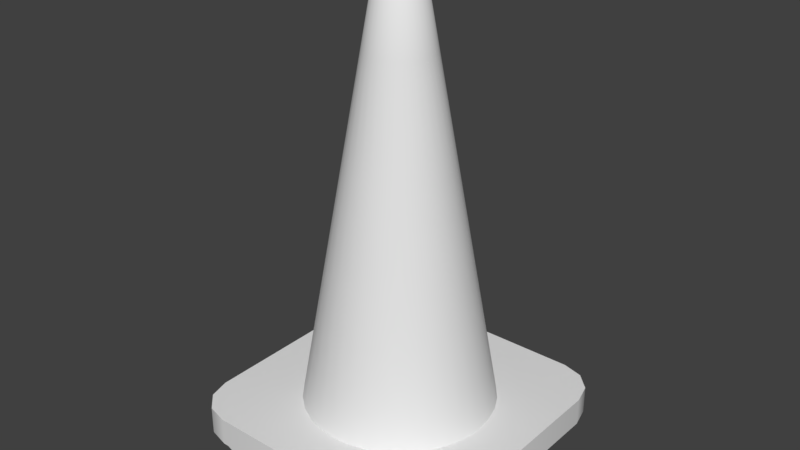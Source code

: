 # Source: cone.blend  (saved by Blender 2.79.0; exported with 4.5.12 LTS)
import bpy
from mathutils import Matrix  # noqa: F401  (used for matrix-valued properties, if any)

bpy.ops.wm.read_factory_settings(use_empty=True)
scene = bpy.context.scene
scene.name = 'Scene'

# ---- collections
col_collection_1 = bpy.data.collections.new('Collection 1'); scene.collection.children.link(col_collection_1)

# ---- materials (node trees are filled in below, after node groups)
mat_feet = bpy.data.materials.new('feet')
mat_feet.alpha_threshold = 0.0
mat_feet.use_transparent_shadow = False
mat_feet.roughness = 0.5
mat_top = bpy.data.materials.new('top')
mat_top.alpha_threshold = 0.0
mat_top.use_transparent_shadow = False
mat_top.roughness = 0.5
mat_base = bpy.data.materials.new('base')
mat_base.alpha_threshold = 0.0
mat_base.use_transparent_shadow = False
mat_base.roughness = 0.5

# ---- material node trees

# ---- world
world_world = bpy.data.worlds.new('World'); scene.world = world_world
world_world.color = (0.05088, 0.05088, 0.05088)
world_world.use_sun_shadow = False
world_world.sun_shadow_jitter_overblur = 0.0
world_world.cycles.sampling_method = 'MANUAL'

# ---- meshes
me_cube_006 = bpy.data.meshes.new('Cube.006')
me_cube_006.from_pydata([(2.827, -0.4953, -1.0), (2.827, -0.6256, -0.5815), (2.827, 0.4953, -1.0), (2.827, 0.6256, -0.5815), (3.227, -0.4953, -1.0), (3.227, -0.6256, -0.5815), (3.227, 0.4953, -1.0), (3.227, 0.6256, -0.5815)], [], [(0, 1, 3, 2), (2, 3, 7, 6), (6, 7, 5, 4), (4, 5, 1, 0), (2, 6, 4, 0)])
_uv = me_cube_006.uv_layers.new(name='UVMap')
_uv.uv.foreach_set('vector', [0.3749, 0.09862, 0.637, 0.0311, 0.637, 0.6796, 0.3749, 0.612, 0.9624, 0.6067, 0.9624, 0.8338, 0.7121, 0.8338, 0.7121, 0.6067, 0.03758, 0.09862, 0.2997, 0.0311, 0.2997, 0.6796, 0.03758, 0.612, 0.03758, 0.9689, 0.03758, 0.7418, 0.2879, 0.7418, 0.2879, 0.9689, 0.7121, 0.0311, 0.9624, 0.0311, 0.9624, 0.5445, 0.7121, 0.5445])
me_cube_006.materials.append(mat_feet)
me_cube_006.use_remesh_preserve_volume = False
me_cube_006.use_remesh_preserve_attributes = False
me_cube_006.use_mirror_vertex_groups = False
me_cube_006.update()
me_cube_005 = bpy.data.meshes.new('Cube.005')
me_cube_005.from_pydata([(2.827, -0.4953, -1.0), (2.827, -0.6256, -0.5815), (2.827, 0.4953, -1.0), (2.827, 0.6256, -0.5815), (3.227, -0.4953, -1.0), (3.227, -0.6256, -0.5815), (3.227, 0.4953, -1.0), (3.227, 0.6256, -0.5815)], [], [(0, 1, 3, 2), (2, 3, 7, 6), (6, 7, 5, 4), (4, 5, 1, 0), (2, 6, 4, 0)])
_uv = me_cube_005.uv_layers.new(name='UVMap')
_uv.uv.foreach_set('vector', [0.3749, 0.09862, 0.637, 0.0311, 0.637, 0.6796, 0.3749, 0.612, 0.9624, 0.6067, 0.9624, 0.8338, 0.7121, 0.8338, 0.7121, 0.6067, 0.03758, 0.09862, 0.2997, 0.0311, 0.2997, 0.6796, 0.03758, 0.612, 0.03758, 0.9689, 0.03758, 0.7418, 0.2879, 0.7418, 0.2879, 0.9689, 0.7121, 0.0311, 0.9624, 0.0311, 0.9624, 0.5445, 0.7121, 0.5445])
me_cube_005.materials.append(mat_feet)
me_cube_005.use_remesh_preserve_volume = False
me_cube_005.use_remesh_preserve_attributes = False
me_cube_005.use_mirror_vertex_groups = False
me_cube_005.update()
me_cube_004 = bpy.data.meshes.new('Cube.004')
me_cube_004.from_pydata([(2.827, -0.4953, -1.0), (2.827, -0.6256, -0.5815), (2.827, 0.4953, -1.0), (2.827, 0.6256, -0.5815), (3.227, -0.4953, -1.0), (3.227, -0.6256, -0.5815), (3.227, 0.4953, -1.0), (3.227, 0.6256, -0.5815)], [], [(0, 1, 3, 2), (2, 3, 7, 6), (6, 7, 5, 4), (4, 5, 1, 0), (2, 6, 4, 0)])
_uv = me_cube_004.uv_layers.new(name='UVMap')
_uv.uv.foreach_set('vector', [0.3749, 0.09862, 0.637, 0.0311, 0.637, 0.6796, 0.3749, 0.612, 0.9624, 0.6067, 0.9624, 0.8338, 0.7121, 0.8338, 0.7121, 0.6067, 0.03758, 0.09862, 0.2997, 0.0311, 0.2997, 0.6796, 0.03758, 0.612, 0.03758, 0.9689, 0.03758, 0.7418, 0.2879, 0.7418, 0.2879, 0.9689, 0.7121, 0.0311, 0.9624, 0.0311, 0.9624, 0.5445, 0.7121, 0.5445])
me_cube_004.materials.append(mat_feet)
me_cube_004.use_remesh_preserve_volume = False
me_cube_004.use_remesh_preserve_attributes = False
me_cube_004.use_mirror_vertex_groups = False
me_cube_004.update()
me_cube_003 = bpy.data.meshes.new('Cube.003')
me_cube_003.from_pydata([(2.827, -0.4953, -1.0), (2.827, -0.6256, -0.5815), (2.827, 0.4953, -1.0), (2.827, 0.6256, -0.5815), (3.227, -0.4953, -1.0), (3.227, -0.6256, -0.5815), (3.227, 0.4953, -1.0), (3.227, 0.6256, -0.5815)], [], [(0, 1, 3, 2), (2, 3, 7, 6), (6, 7, 5, 4), (4, 5, 1, 0), (2, 6, 4, 0)])
_uv = me_cube_003.uv_layers.new(name='UVMap')
_uv.uv.foreach_set('vector', [0.3749, 0.09862, 0.637, 0.0311, 0.637, 0.6796, 0.3749, 0.612, 0.9624, 0.6067, 0.9624, 0.8338, 0.7121, 0.8338, 0.7121, 0.6067, 0.03758, 0.09862, 0.2997, 0.0311, 0.2997, 0.6796, 0.03758, 0.612, 0.03758, 0.9689, 0.03758, 0.7418, 0.2879, 0.7418, 0.2879, 0.9689, 0.7121, 0.0311, 0.9624, 0.0311, 0.9624, 0.5445, 0.7121, 0.5445])
me_cube_003.materials.append(mat_feet)
me_cube_003.use_remesh_preserve_volume = False
me_cube_003.use_remesh_preserve_attributes = False
me_cube_003.use_mirror_vertex_groups = False
me_cube_003.update()
me_cylinder = bpy.data.meshes.new('Cylinder')
me_cylinder.from_pydata([(0.0, 1.0, -1.0), (9.156e-08, 0.2289, 3.372), (0.1951, 0.9808, -1.0), (0.04466, 0.2245, 3.372), (0.3827, 0.9239, -1.0), (0.0876, 0.2115, 3.372), (0.5556, 0.8315, -1.0), (0.1272, 0.1903, 3.372), (0.7071, 0.7071, -1.0), (0.1619, 0.1619, 3.372), (0.8315, 0.5556, -1.0), (0.1903, 0.1272, 3.372), (0.9239, 0.3827, -1.0), (0.2115, 0.0876, 3.372), (0.9808, 0.1951, -1.0), (0.2245, 0.04466, 3.372), (1.0, 7.55e-08, -1.0), (0.2289, 2.37e-07, 3.372), (0.9808, -0.1951, -1.0), (0.2245, -0.04466, 3.372), (0.9239, -0.3827, -1.0), (0.2115, -0.0876, 3.372), (0.8315, -0.5556, -1.0), (0.1903, -0.1272, 3.372), (0.7071, -0.7071, -1.0), (0.1619, -0.1619, 3.372), (0.5556, -0.8315, -1.0), (0.1272, -0.1903, 3.372), (0.3827, -0.9239, -1.0), (0.0876, -0.2115, 3.372), (0.1951, -0.9808, -1.0), (0.04466, -0.2245, 3.372), (-3.258e-07, -1.0, -1.0), (1.698e-08, -0.2289, 3.372), (-0.1951, -0.9808, -1.0), (-0.04466, -0.2245, 3.372), (-0.3827, -0.9239, -1.0), (-0.0876, -0.2115, 3.372), (-0.5556, -0.8315, -1.0), (-0.1272, -0.1903, 3.372), (-0.7071, -0.7071, -1.0), (-0.1619, -0.1619, 3.372), (-0.8315, -0.5556, -1.0), (-0.1903, -0.1272, 3.372), (-0.9239, -0.3827, -1.0), (-0.2115, -0.0876, 3.372), (-0.9808, -0.1951, -1.0), (-0.2245, -0.04466, 3.372), (-1.0, 9.656e-07, -1.0), (-0.2289, 4.408e-07, 3.372), (-0.9808, 0.1951, -1.0), (-0.2245, 0.04466, 3.372), (-0.9239, 0.3827, -1.0), (-0.2115, 0.0876, 3.372), (-0.8315, 0.5556, -1.0), (-0.1903, 0.1272, 3.372), (-0.7071, 0.7071, -1.0), (-0.1619, 0.1619, 3.372), (-0.5556, 0.8315, -1.0), (-0.1272, 0.1903, 3.372), (-0.3827, 0.9239, -1.0), (-0.0876, 0.2115, 3.372), (-0.1951, 0.9808, -1.0), (-0.04466, 0.2245, 3.372), (0.02737, 0.1376, 3.418), (1.314e-07, 0.1403, 3.418), (0.05369, 0.1296, 3.418), (0.07794, 0.1167, 3.418), (0.0992, 0.0992, 3.418), (0.1167, 0.07794, 3.418), (0.1296, 0.05369, 3.418), (0.1376, 0.02737, 3.418), (0.1403, 2.476e-07, 3.418), (0.1376, -0.02737, 3.418), (0.1296, -0.05369, 3.418), (0.1167, -0.07794, 3.418), (0.0992, -0.0992, 3.418), (0.07794, -0.1167, 3.418), (0.05369, -0.1296, 3.418), (0.02737, -0.1376, 3.418), (1.085e-07, -0.1403, 3.418), (-0.02737, -0.1376, 3.418), (-0.05369, -0.1296, 3.418), (-0.07794, -0.1167, 3.418), (-0.0992, -0.0992, 3.418), (-0.1167, -0.07794, 3.418), (-0.1296, -0.05369, 3.418), (-0.1376, -0.02737, 3.418), (-0.1403, 3.479e-07, 3.418), (-0.1376, 0.02737, 3.418), (-0.1296, 0.05369, 3.418), (-0.1167, 0.07794, 3.418), (-0.0992, 0.0992, 3.418), (-0.07794, 0.1167, 3.418), (-0.05369, 0.1296, 3.418), (-0.02737, 0.1376, 3.418), (0.0363, 0.1825, 3.418), (1.414e-07, 0.1861, 3.418), (0.07121, 0.1719, 3.418), (0.1034, 0.1547, 3.418), (0.1316, 0.1316, 3.418), (0.1547, 0.1034, 3.418), (0.1719, 0.07121, 3.418), (0.1825, 0.0363, 3.418), (0.1861, 2.477e-07, 3.418), (0.1825, -0.0363, 3.418), (0.1719, -0.07121, 3.418), (0.1547, -0.1034, 3.418), (0.1316, -0.1316, 3.418), (0.1034, -0.1547, 3.418), (0.07121, -0.1719, 3.418), (0.0363, -0.1825, 3.418), (8.075e-08, -0.1861, 3.418), (-0.0363, -0.1825, 3.418), (-0.07121, -0.1719, 3.418), (-0.1034, -0.1547, 3.418), (-0.1316, -0.1316, 3.418), (-0.1547, -0.1034, 3.418), (-0.1719, -0.07121, 3.418), (-0.1825, -0.0363, 3.418), (-0.1861, 4.134e-07, 3.418), (-0.1825, 0.0363, 3.418), (-0.1719, 0.07121, 3.418), (-0.1547, 0.1034, 3.418), (-0.1316, 0.1316, 3.418), (-0.1034, 0.1547, 3.418), (-0.07121, 0.1719, 3.418), (-0.0363, 0.1825, 3.418), (0.1791, 0.9004, -1.003), (7.996e-06, 0.9181, -1.003), (0.3513, 0.8482, -1.003), (0.5101, 0.7633, -1.003), (0.6492, 0.6492, -1.003), (0.7634, 0.5101, -1.003), (0.8482, 0.3513, -1.003), (0.9004, 0.1791, -1.003), (0.9181, 1.124e-07, -1.003), (0.9004, -0.1791, -1.003), (0.8482, -0.3513, -1.003), (0.7634, -0.5101, -1.003), (0.6492, -0.6492, -1.003), (0.5101, -0.7633, -1.003), (0.3513, -0.8482, -1.003), (0.1791, -0.9004, -1.003), (7.846e-06, -0.9181, -1.003), (-0.1791, -0.9004, -1.003), (-0.3513, -0.8482, -1.003), (-0.51, -0.7633, -1.003), (-0.6492, -0.6492, -1.003), (-0.7633, -0.5101, -1.003), (-0.8482, -0.3513, -1.003), (-0.9004, -0.1791, -1.003), (-0.9181, 7.69e-07, -1.003), (-0.9004, 0.1791, -1.003), (-0.8482, 0.3513, -1.003), (-0.7633, 0.5101, -1.003), (-0.6492, 0.6492, -1.003), (-0.51, 0.7634, -1.003), (-0.3513, 0.8482, -1.003), (-0.1791, 0.9004, -1.003), (7.728e-08, 0.3492, 2.69), (0.06813, 0.3425, 2.69), (0.1336, 0.3226, 2.69), (0.194, 0.2904, 2.69), (0.2469, 0.2469, 2.69), (0.2904, 0.194, 2.69), (0.3226, 0.1336, 2.69), (0.3425, 0.06813, 2.69), (0.3492, 2.118e-07, 2.69), (0.3425, -0.06813, 2.69), (0.3226, -0.1336, 2.69), (0.2904, -0.194, 2.69), (0.2469, -0.2469, 2.69), (0.194, -0.2904, 2.69), (0.1336, -0.3226, 2.69), (0.06813, -0.3425, 2.69), (-3.652e-08, -0.3492, 2.69), (-0.06813, -0.3425, 2.69), (-0.1336, -0.3226, 2.69), (-0.194, -0.2904, 2.69), (-0.2469, -0.2469, 2.69), (-0.2904, -0.194, 2.69), (-0.3226, -0.1336, 2.69), (-0.3425, -0.06813, 2.69), (-0.3492, 5.227e-07, 2.69), (-0.3425, 0.06813, 2.69), (-0.3226, 0.1336, 2.69), (-0.2904, 0.194, 2.69), (-0.2469, 0.2469, 2.69), (-0.194, 0.2904, 2.69), (-0.1336, 0.3226, 2.69), (-0.06813, 0.3425, 2.69), (0.1063, 0.5346, 1.58), (0.2086, 0.5035, 1.58), (0.3028, 0.4532, 1.58), (0.3854, 0.3854, 1.58), (0.4532, 0.3028, 1.58), (0.5035, 0.2086, 1.58), (0.5346, 0.1063, 1.58), (0.545, 1.708e-07, 1.58), (0.5346, -0.1063, 1.58), (0.5035, -0.2086, 1.58), (0.4532, -0.3028, 1.58), (0.3854, -0.3854, 1.58), (0.3028, -0.4532, 1.58), (0.2086, -0.5035, 1.58), (0.1063, -0.5346, 1.58), (-1.236e-07, -0.545, 1.58), (-0.1063, -0.5346, 1.58), (-0.2086, -0.5035, 1.58), (-0.3028, -0.4532, 1.58), (-0.3854, -0.3854, 1.58), (-0.4532, -0.3028, 1.58), (-0.5035, -0.2086, 1.58), (-0.5346, -0.1063, 1.58), (-0.545, 6.559e-07, 1.58), (-0.5346, 0.1063, 1.58), (-0.5035, 0.2086, 1.58), (-0.4532, 0.3028, 1.58), (-0.3854, 0.3854, 1.58), (-0.3028, 0.4532, 1.58), (-0.2086, 0.5035, 1.58), (-0.1063, 0.5346, 1.58), (5.403e-08, 0.545, 1.58), (0.1177, 0.5917, 1.249), (0.2309, 0.5574, 1.249), (0.3352, 0.5017, 1.249), (0.4266, 0.4266, 1.249), (0.5017, 0.3352, 1.249), (0.5574, 0.2309, 1.249), (0.5917, 0.1177, 1.249), (0.6033, 1.586e-07, 1.249), (0.5917, -0.1177, 1.249), (0.5574, -0.2309, 1.249), (0.5017, -0.3352, 1.249), (0.4266, -0.4266, 1.249), (0.3352, -0.5016, 1.249), (0.2309, -0.5574, 1.249), (0.1177, -0.5917, 1.249), (-1.495e-07, -0.6033, 1.249), (-0.1177, -0.5917, 1.249), (-0.2309, -0.5574, 1.249), (-0.3352, -0.5016, 1.249), (-0.4266, -0.4266, 1.249), (-0.5017, -0.3352, 1.249), (-0.5574, -0.2309, 1.249), (-0.5917, -0.1177, 1.249), (-0.6033, 6.956e-07, 1.249), (-0.5917, 0.1177, 1.249), (-0.5574, 0.2309, 1.249), (-0.5016, 0.3352, 1.249), (-0.4266, 0.4266, 1.249), (-0.3352, 0.5017, 1.249), (-0.2309, 0.5574, 1.249), (-0.1177, 0.5917, 1.249), (4.71e-08, 0.6033, 1.249), (0.1422, 0.7151, 0.5361), (0.279, 0.6736, 0.5361), (0.405, 0.6062, 0.5361), (0.5155, 0.5155, 0.5361), (0.6062, 0.405, 0.5361), (0.6736, 0.279, 0.5361), (0.7151, 0.1422, 0.5361), (0.7291, 1.323e-07, 0.5361), (0.7151, -0.1422, 0.5361), (0.6736, -0.279, 0.5361), (0.6062, -0.405, 0.5361), (0.5155, -0.5155, 0.5361), (0.405, -0.6062, 0.5361), (0.279, -0.6736, 0.5361), (0.1422, -0.7151, 0.5361), (-2.054e-07, -0.7291, 0.5361), (-0.1422, -0.7151, 0.5361), (-0.279, -0.6736, 0.5361), (-0.405, -0.6062, 0.5361), (-0.5155, -0.5155, 0.5361), (-0.6062, -0.405, 0.5361), (-0.6736, -0.279, 0.5361), (-0.7151, -0.1422, 0.5361), (-0.7291, 7.812e-07, 0.5361), (-0.7151, 0.1422, 0.5361), (-0.6736, 0.279, 0.5361), (-0.6062, 0.405, 0.5361), (-0.5155, 0.5155, 0.5361), (-0.405, 0.6062, 0.5361), (-0.279, 0.6736, 0.5361), (-0.1422, 0.7151, 0.5361), (3.217e-08, 0.7291, 0.5361)], [], [(160, 1, 3, 161), (161, 3, 5, 162), (162, 5, 7, 163), (163, 7, 9, 164), (164, 9, 11, 165), (165, 11, 13, 166), (166, 13, 15, 167), (167, 15, 17, 168), (168, 17, 19, 169), (169, 19, 21, 170), (170, 21, 23, 171), (171, 23, 25, 172), (172, 25, 27, 173), (173, 27, 29, 174), (174, 29, 31, 175), (175, 31, 33, 176), (176, 33, 35, 177), (177, 35, 37, 178), (178, 37, 39, 179), (179, 39, 41, 180), (180, 41, 43, 181), (181, 43, 45, 182), (182, 45, 47, 183), (183, 47, 49, 184), (184, 49, 51, 185), (185, 51, 53, 186), (186, 53, 55, 187), (187, 55, 57, 188), (188, 57, 59, 189), (189, 59, 61, 190), (11, 9, 100, 101), (190, 61, 63, 191), (191, 63, 1, 160), (80, 79, 143, 144), (29, 27, 109, 110), (47, 45, 118, 119), (3, 1, 97, 96), (1, 63, 127, 97), (21, 19, 105, 106), (39, 37, 114, 115), (57, 55, 123, 124), (13, 11, 101, 102), (31, 29, 110, 111), (49, 47, 119, 120), (5, 3, 96, 98), (23, 21, 106, 107), (41, 39, 115, 116), (59, 57, 124, 125), (15, 13, 102, 103), (33, 31, 111, 112), (51, 49, 120, 121), (7, 5, 98, 99), (25, 23, 107, 108), (43, 41, 116, 117), (61, 59, 125, 126), (17, 15, 103, 104), (35, 33, 112, 113), (53, 51, 121, 122), (9, 7, 99, 100), (27, 25, 108, 109), (45, 43, 117, 118), (63, 61, 126, 127), (19, 17, 104, 105), (37, 35, 113, 114), (55, 53, 122, 123), (65, 64, 96, 97), (64, 66, 98, 96), (66, 67, 99, 98), (67, 68, 100, 99), (68, 69, 101, 100), (69, 70, 102, 101), (70, 71, 103, 102), (71, 72, 104, 103), (72, 73, 105, 104), (73, 74, 106, 105), (74, 75, 107, 106), (75, 76, 108, 107), (76, 77, 109, 108), (77, 78, 110, 109), (78, 79, 111, 110), (79, 80, 112, 111), (80, 81, 113, 112), (81, 82, 114, 113), (82, 83, 115, 114), (83, 84, 116, 115), (84, 85, 117, 116), (85, 86, 118, 117), (86, 87, 119, 118), (87, 88, 120, 119), (88, 89, 121, 120), (89, 90, 122, 121), (90, 91, 123, 122), (91, 92, 124, 123), (92, 93, 125, 124), (93, 94, 126, 125), (94, 95, 127, 126), (95, 65, 97, 127), (67, 66, 130, 131), (94, 93, 157, 158), (81, 80, 144, 145), (68, 67, 131, 132), (95, 94, 158, 159), (82, 81, 145, 146), (69, 68, 132, 133), (65, 95, 159, 129), (83, 82, 146, 147), (70, 69, 133, 134), (84, 83, 147, 148), (71, 70, 134, 135), (85, 84, 148, 149), (72, 71, 135, 136), (86, 85, 149, 150), (73, 72, 136, 137), (87, 86, 150, 151), (74, 73, 137, 138), (88, 87, 151, 152), (75, 74, 138, 139), (89, 88, 152, 153), (76, 75, 139, 140), (90, 89, 153, 154), (77, 76, 140, 141), (91, 90, 154, 155), (78, 77, 141, 142), (64, 65, 129, 128), (92, 91, 155, 156), (79, 78, 142, 143), (66, 64, 128, 130), (93, 92, 156, 157), (222, 191, 160, 223), (221, 190, 191, 222), (220, 189, 190, 221), (219, 188, 189, 220), (218, 187, 188, 219), (217, 186, 187, 218), (216, 185, 186, 217), (215, 184, 185, 216), (214, 183, 184, 215), (213, 182, 183, 214), (212, 181, 182, 213), (211, 180, 181, 212), (210, 179, 180, 211), (209, 178, 179, 210), (208, 177, 178, 209), (207, 176, 177, 208), (206, 175, 176, 207), (205, 174, 175, 206), (204, 173, 174, 205), (203, 172, 173, 204), (202, 171, 172, 203), (201, 170, 171, 202), (200, 169, 170, 201), (199, 168, 169, 200), (198, 167, 168, 199), (197, 166, 167, 198), (196, 165, 166, 197), (195, 164, 165, 196), (194, 163, 164, 195), (193, 162, 163, 194), (192, 161, 162, 193), (223, 160, 161, 192), (255, 223, 192, 224), (224, 192, 193, 225), (225, 193, 194, 226), (226, 194, 195, 227), (227, 195, 196, 228), (228, 196, 197, 229), (229, 197, 198, 230), (230, 198, 199, 231), (231, 199, 200, 232), (232, 200, 201, 233), (233, 201, 202, 234), (234, 202, 203, 235), (235, 203, 204, 236), (236, 204, 205, 237), (237, 205, 206, 238), (238, 206, 207, 239), (239, 207, 208, 240), (240, 208, 209, 241), (241, 209, 210, 242), (242, 210, 211, 243), (243, 211, 212, 244), (244, 212, 213, 245), (245, 213, 214, 246), (246, 214, 215, 247), (247, 215, 216, 248), (248, 216, 217, 249), (249, 217, 218, 250), (250, 218, 219, 251), (251, 219, 220, 252), (252, 220, 221, 253), (253, 221, 222, 254), (254, 222, 223, 255), (286, 254, 255, 287), (285, 253, 254, 286), (284, 252, 253, 285), (283, 251, 252, 284), (282, 250, 251, 283), (281, 249, 250, 282), (280, 248, 249, 281), (279, 247, 248, 280), (278, 246, 247, 279), (277, 245, 246, 278), (276, 244, 245, 277), (275, 243, 244, 276), (274, 242, 243, 275), (273, 241, 242, 274), (272, 240, 241, 273), (271, 239, 240, 272), (270, 238, 239, 271), (269, 237, 238, 270), (268, 236, 237, 269), (267, 235, 236, 268), (266, 234, 235, 267), (265, 233, 234, 266), (264, 232, 233, 265), (263, 231, 232, 264), (262, 230, 231, 263), (261, 229, 230, 262), (260, 228, 229, 261), (259, 227, 228, 260), (258, 226, 227, 259), (257, 225, 226, 258), (256, 224, 225, 257), (287, 255, 224, 256), (0, 287, 256, 2), (2, 256, 257, 4), (4, 257, 258, 6), (6, 258, 259, 8), (8, 259, 260, 10), (10, 260, 261, 12), (12, 261, 262, 14), (14, 262, 263, 16), (16, 263, 264, 18), (18, 264, 265, 20), (20, 265, 266, 22), (22, 266, 267, 24), (24, 267, 268, 26), (26, 268, 269, 28), (28, 269, 270, 30), (30, 270, 271, 32), (32, 271, 272, 34), (34, 272, 273, 36), (36, 273, 274, 38), (38, 274, 275, 40), (40, 275, 276, 42), (42, 276, 277, 44), (44, 277, 278, 46), (46, 278, 279, 48), (48, 279, 280, 50), (50, 280, 281, 52), (52, 281, 282, 54), (54, 282, 283, 56), (56, 283, 284, 58), (58, 284, 285, 60), (60, 285, 286, 62), (62, 286, 287, 0)])
me_cylinder.polygons.foreach_set('use_smooth', [True] * 256)
_uv = me_cylinder.uv_layers.new(name='UVMap')
_uv.uv.foreach_set('vector', [0.2709, 0.4271, 0.267, 0.5047, 0.2621, 0.5046, 0.2634, 0.4269, 0.2634, 0.4269, 0.2621, 0.5046, 0.2572, 0.5046, 0.2559, 0.4269, 0.2559, 0.4269, 0.2572, 0.5046, 0.2523, 0.5047, 0.2484, 0.4271, 0.2484, 0.4271, 0.2523, 0.5047, 0.2477, 0.505, 0.2414, 0.4275, 0.2414, 0.4275, 0.2477, 0.505, 0.2436, 0.5053, 0.2351, 0.428, 0.1762, 0.4276, 0.1762, 0.5054, 0.1726, 0.5054, 0.1708, 0.4276, 0.1708, 0.4276, 0.1726, 0.5054, 0.1685, 0.5056, 0.1645, 0.428, 0.1645, 0.428, 0.1685, 0.5056, 0.1639, 0.506, 0.1575, 0.4286, 0.1575, 0.4286, 0.1639, 0.506, 0.1591, 0.5066, 0.1501, 0.4294, 0.1501, 0.4294, 0.1591, 0.5066, 0.1542, 0.5073, 0.1426, 0.4305, 0.1426, 0.4305, 0.1542, 0.5073, 0.1493, 0.508, 0.1353, 0.4317, 0.1353, 0.4317, 0.1493, 0.508, 0.1448, 0.5089, 0.1284, 0.433, 0.1284, 0.433, 0.1448, 0.5089, 0.1408, 0.5098, 0.1222, 0.4343, 0.737, 0.08903, 0.7473, 0.01193, 0.7508, 0.01236, 0.7424, 0.08969, 0.7424, 0.08969, 0.7508, 0.01236, 0.7549, 0.0127, 0.7487, 0.09021, 0.7487, 0.09021, 0.7549, 0.0127, 0.7595, 0.01293, 0.7557, 0.09056, 0.7557, 0.09056, 0.7595, 0.01293, 0.7644, 0.01305, 0.7631, 0.09074, 0.7631, 0.09074, 0.7644, 0.01305, 0.7694, 0.01305, 0.7707, 0.09074, 0.7707, 0.09074, 0.7694, 0.01305, 0.7742, 0.01293, 0.7781, 0.09056, 0.7781, 0.09056, 0.7742, 0.01293, 0.7788, 0.0127, 0.7851, 0.09021, 0.7851, 0.09021, 0.7788, 0.0127, 0.783, 0.01236, 0.7914, 0.08969, 0.4591, 0.08665, 0.4777, 0.01117, 0.4811, 0.01199, 0.4643, 0.0879, 0.4643, 0.0879, 0.4811, 0.01199, 0.4852, 0.01279, 0.4705, 0.08912, 0.4705, 0.08912, 0.4852, 0.01279, 0.4897, 0.01354, 0.4775, 0.09026, 0.4775, 0.09026, 0.4897, 0.01354, 0.4945, 0.0142, 0.4848, 0.09127, 0.4848, 0.09127, 0.4945, 0.0142, 0.4995, 0.01475, 0.4923, 0.09212, 0.4923, 0.09212, 0.4995, 0.01475, 0.5043, 0.01518, 0.4998, 0.09277, 0.4998, 0.09277, 0.5043, 0.01518, 0.5089, 0.01546, 0.5067, 0.0932, 0.5067, 0.0932, 0.5089, 0.01546, 0.5131, 0.01559, 0.5131, 0.09339, 0.2895, 0.4287, 0.2792, 0.5058, 0.2757, 0.5053, 0.2842, 0.428, 0.2436, 0.5053, 0.2477, 0.505, 0.2499, 0.5107, 0.2466, 0.5109, 0.2842, 0.428, 0.2757, 0.5053, 0.2716, 0.505, 0.2779, 0.4275, 0.2779, 0.4275, 0.2716, 0.505, 0.267, 0.5047, 0.2709, 0.4271, 0.9103, 0.9915, 0.9075, 0.9913, 0.8669, 0.5076, 0.8853, 0.5085, 0.226, 0.5254, 0.2295, 0.5289, 0.2259, 0.532, 0.223, 0.5291, 0.4852, 0.01279, 0.4811, 0.01199, 0.4847, 0.00674, 0.488, 0.007389, 0.2621, 0.5046, 0.267, 0.5047, 0.2656, 0.5105, 0.2617, 0.5104, 0.267, 0.5047, 0.2716, 0.505, 0.2694, 0.5107, 0.2656, 0.5105, 0.1542, 0.5073, 0.1591, 0.5066, 0.1594, 0.5124, 0.1554, 0.5129, 0.7742, 0.01293, 0.7694, 0.01305, 0.7689, 0.007301, 0.7729, 0.007204, 0.5089, 0.01546, 0.5043, 0.01518, 0.5036, 0.009331, 0.5073, 0.00956, 0.2295, 0.5615, 0.226, 0.5651, 0.223, 0.5614, 0.2259, 0.5585, 0.7549, 0.0127, 0.7508, 0.01236, 0.7538, 0.00674, 0.7572, 0.007015, 0.4897, 0.01354, 0.4852, 0.01279, 0.488, 0.007389, 0.4917, 0.007994, 0.2572, 0.5046, 0.2621, 0.5046, 0.2617, 0.5104, 0.2576, 0.5104, 0.1493, 0.508, 0.1542, 0.5073, 0.1554, 0.5129, 0.1515, 0.5135, 0.7788, 0.0127, 0.7742, 0.01293, 0.7729, 0.007204, 0.7766, 0.007015, 0.5131, 0.01559, 0.5089, 0.01546, 0.5073, 0.00956, 0.5107, 0.009662, 0.1685, 0.5056, 0.1726, 0.5054, 0.1704, 0.5114, 0.167, 0.5116, 0.7595, 0.01293, 0.7549, 0.0127, 0.7572, 0.007015, 0.7609, 0.007204, 0.4945, 0.0142, 0.4897, 0.01354, 0.4917, 0.007994, 0.4956, 0.008533, 0.2523, 0.5047, 0.2572, 0.5046, 0.2576, 0.5104, 0.2537, 0.5105, 0.1448, 0.5089, 0.1493, 0.508, 0.1515, 0.5135, 0.1478, 0.5142, 0.783, 0.01236, 0.7788, 0.0127, 0.7766, 0.007015, 0.78, 0.00674, 0.1939, 0.5651, 0.1904, 0.5615, 0.194, 0.5585, 0.1969, 0.5614, 0.1639, 0.506, 0.1685, 0.5056, 0.167, 0.5116, 0.1633, 0.5119, 0.7644, 0.01305, 0.7595, 0.01293, 0.7609, 0.007204, 0.7649, 0.007301, 0.4995, 0.01475, 0.4945, 0.0142, 0.4956, 0.008533, 0.4996, 0.008985, 0.2477, 0.505, 0.2523, 0.5047, 0.2537, 0.5105, 0.2499, 0.5107, 0.1408, 0.5098, 0.1448, 0.5089, 0.1478, 0.5142, 0.1445, 0.515, 0.1904, 0.5289, 0.1939, 0.5254, 0.1969, 0.5291, 0.194, 0.532, 0.2716, 0.505, 0.2757, 0.5053, 0.2727, 0.5109, 0.2694, 0.5107, 0.1591, 0.5066, 0.1639, 0.506, 0.1633, 0.5119, 0.1594, 0.5124, 0.7694, 0.01305, 0.7644, 0.01305, 0.7649, 0.007301, 0.7689, 0.007301, 0.5043, 0.01518, 0.4995, 0.01475, 0.4996, 0.008985, 0.5036, 0.009331, 0.2054, 0.5603, 0.2084, 0.5609, 0.2079, 0.566, 0.204, 0.5652, 0.2084, 0.5609, 0.2115, 0.5609, 0.212, 0.566, 0.2079, 0.566, 0.2115, 0.5609, 0.2145, 0.5603, 0.2159, 0.5652, 0.212, 0.566, 0.2145, 0.5603, 0.2173, 0.5591, 0.2197, 0.5637, 0.2159, 0.5652, 0.2173, 0.5591, 0.2198, 0.5574, 0.223, 0.5614, 0.2197, 0.5637, 0.2198, 0.5574, 0.2219, 0.5552, 0.2259, 0.5585, 0.223, 0.5614, 0.2219, 0.5552, 0.2236, 0.5527, 0.2281, 0.5551, 0.2259, 0.5585, 0.2236, 0.5527, 0.2248, 0.5498, 0.2296, 0.5513, 0.2281, 0.5551, 0.2248, 0.5498, 0.2254, 0.5468, 0.2304, 0.5473, 0.2296, 0.5513, 0.2254, 0.5468, 0.2254, 0.5437, 0.2304, 0.5432, 0.2304, 0.5473, 0.2254, 0.5437, 0.2248, 0.5407, 0.2296, 0.5392, 0.2304, 0.5432, 0.2248, 0.5407, 0.2236, 0.5378, 0.2281, 0.5354, 0.2296, 0.5392, 0.2236, 0.5378, 0.2219, 0.5352, 0.2259, 0.532, 0.2281, 0.5354, 0.2219, 0.5352, 0.2198, 0.533, 0.223, 0.5291, 0.2259, 0.532, 0.2198, 0.533, 0.2173, 0.5313, 0.2197, 0.5268, 0.223, 0.5291, 0.2173, 0.5313, 0.2145, 0.5301, 0.2159, 0.5252, 0.2197, 0.5268, 0.2145, 0.5301, 0.2115, 0.5295, 0.212, 0.5244, 0.2159, 0.5252, 0.2115, 0.5295, 0.2084, 0.5295, 0.2079, 0.5244, 0.212, 0.5244, 0.2084, 0.5295, 0.2054, 0.5301, 0.204, 0.5252, 0.2079, 0.5244, 0.2054, 0.5301, 0.2026, 0.5313, 0.2002, 0.5268, 0.204, 0.5252, 0.2026, 0.5313, 0.2001, 0.533, 0.1969, 0.5291, 0.2002, 0.5268, 0.2001, 0.533, 0.1979, 0.5352, 0.194, 0.532, 0.1969, 0.5291, 0.1979, 0.5352, 0.1963, 0.5378, 0.1918, 0.5354, 0.194, 0.532, 0.1963, 0.5378, 0.1951, 0.5407, 0.1902, 0.5392, 0.1918, 0.5354, 0.1951, 0.5407, 0.1945, 0.5437, 0.1895, 0.5432, 0.1902, 0.5392, 0.1945, 0.5437, 0.1945, 0.5468, 0.1895, 0.5473, 0.1895, 0.5432, 0.1945, 0.5468, 0.1951, 0.5498, 0.1902, 0.5513, 0.1895, 0.5473, 0.1951, 0.5498, 0.1963, 0.5527, 0.1918, 0.5551, 0.1902, 0.5513, 0.1963, 0.5527, 0.1979, 0.5552, 0.194, 0.5585, 0.1918, 0.5551, 0.1979, 0.5552, 0.2001, 0.5574, 0.1969, 0.5614, 0.194, 0.5585, 0.2001, 0.5574, 0.2026, 0.5591, 0.2002, 0.5637, 0.1969, 0.5614, 0.2026, 0.5591, 0.2054, 0.5603, 0.204, 0.5652, 0.2002, 0.5637, 0.9046, 0.006885, 0.9076, 0.006776, 0.9048, 0.4894, 0.8853, 0.4901, 0.919, 0.007062, 0.9211, 0.0073, 0.9934, 0.4928, 0.9793, 0.4912, 0.9133, 0.9915, 0.9103, 0.9915, 0.8853, 0.5085, 0.9049, 0.509, 0.9018, 0.007062, 0.9046, 0.006885, 0.8853, 0.4901, 0.8669, 0.4912, 0.9164, 0.006885, 0.919, 0.007062, 0.9793, 0.4912, 0.9627, 0.4901, 0.9163, 0.9915, 0.9133, 0.9915, 0.9049, 0.509, 0.9248, 0.509, 0.8993, 0.0073, 0.9018, 0.007062, 0.8669, 0.4912, 0.8504, 0.4928, 0.9136, 0.006776, 0.9164, 0.006885, 0.9627, 0.4901, 0.9443, 0.4894, 0.9193, 0.9915, 0.9163, 0.9915, 0.9248, 0.509, 0.9443, 0.5085, 0.595, 0.4933, 0.5929, 0.4931, 0.5263, 0.00674, 0.5404, 0.008467, 0.9221, 0.9913, 0.9193, 0.9915, 0.9443, 0.5085, 0.9627, 0.5076, 0.5976, 0.4935, 0.595, 0.4933, 0.5404, 0.008467, 0.557, 0.009824, 0.9247, 0.9911, 0.9221, 0.9913, 0.9627, 0.5076, 0.9793, 0.5063, 0.6004, 0.4937, 0.5976, 0.4935, 0.557, 0.009824, 0.5754, 0.01076, 0.595, 0.5075, 0.5971, 0.5078, 0.6693, 0.9933, 0.6552, 0.9917, 0.6034, 0.4937, 0.6004, 0.4937, 0.5754, 0.01076, 0.5949, 0.01124, 0.5924, 0.5074, 0.595, 0.5075, 0.6552, 0.9917, 0.6387, 0.9905, 0.6064, 0.4937, 0.6034, 0.4937, 0.5949, 0.01124, 0.6148, 0.01124, 0.5896, 0.5073, 0.5924, 0.5074, 0.6387, 0.9905, 0.6202, 0.9898, 0.6094, 0.4937, 0.6064, 0.4937, 0.6148, 0.01124, 0.6344, 0.01076, 0.5866, 0.5072, 0.5896, 0.5073, 0.6202, 0.9898, 0.6007, 0.9896, 0.6122, 0.4935, 0.6094, 0.4937, 0.6344, 0.01076, 0.6528, 0.009824, 0.5836, 0.5073, 0.5866, 0.5072, 0.6007, 0.9896, 0.5808, 0.9898, 0.6147, 0.4933, 0.6122, 0.4935, 0.6528, 0.009824, 0.6693, 0.008467, 0.5806, 0.5074, 0.5836, 0.5073, 0.5808, 0.9898, 0.5613, 0.9905, 0.6169, 0.4931, 0.6147, 0.4933, 0.6693, 0.008467, 0.6834, 0.00674, 0.9106, 0.00674, 0.9136, 0.006776, 0.9443, 0.4894, 0.9247, 0.4891, 0.5778, 0.5075, 0.5806, 0.5074, 0.5613, 0.9905, 0.5429, 0.9917, 0.9075, 0.9913, 0.905, 0.9911, 0.8504, 0.5063, 0.8669, 0.5076, 0.9076, 0.006776, 0.9106, 0.00674, 0.9247, 0.4891, 0.9048, 0.4894, 0.5753, 0.5078, 0.5778, 0.5075, 0.5429, 0.9917, 0.5263, 0.9933, 0.2881, 0.3014, 0.2779, 0.4275, 0.2709, 0.4271, 0.2772, 0.3008, 0.2979, 0.3022, 0.2842, 0.428, 0.2779, 0.4275, 0.2881, 0.3014, 0.3063, 0.3032, 0.2895, 0.4287, 0.2842, 0.428, 0.2979, 0.3022, 0.5032, 0.2197, 0.5067, 0.0932, 0.5131, 0.09339, 0.5131, 0.22, 0.4923, 0.219, 0.4998, 0.09277, 0.5067, 0.0932, 0.5032, 0.2197, 0.4807, 0.218, 0.4923, 0.09212, 0.4998, 0.09277, 0.4923, 0.219, 0.469, 0.2167, 0.4848, 0.09127, 0.4923, 0.09212, 0.4807, 0.218, 0.4575, 0.2151, 0.4775, 0.09026, 0.4848, 0.09127, 0.469, 0.2167, 0.4467, 0.2133, 0.4705, 0.08912, 0.4775, 0.09026, 0.4575, 0.2151, 0.437, 0.2114, 0.4643, 0.0879, 0.4705, 0.08912, 0.4467, 0.2133, 0.4288, 0.2095, 0.4591, 0.08665, 0.4643, 0.0879, 0.437, 0.2114, 0.7953, 0.2163, 0.7851, 0.09021, 0.7914, 0.08969, 0.8051, 0.2155, 0.7844, 0.2169, 0.7781, 0.09056, 0.7851, 0.09021, 0.7953, 0.2163, 0.7728, 0.2172, 0.7707, 0.09074, 0.7781, 0.09056, 0.7844, 0.2169, 0.761, 0.2172, 0.7631, 0.09074, 0.7707, 0.09074, 0.7728, 0.2172, 0.7494, 0.2169, 0.7557, 0.09056, 0.7631, 0.09074, 0.761, 0.2172, 0.7385, 0.2163, 0.7487, 0.09021, 0.7557, 0.09056, 0.7494, 0.2169, 0.7286, 0.2155, 0.7424, 0.08969, 0.7487, 0.09021, 0.7385, 0.2163, 0.7203, 0.2145, 0.737, 0.08903, 0.7424, 0.08969, 0.7286, 0.2155, 0.1016, 0.3094, 0.1284, 0.433, 0.1222, 0.4343, 0.09192, 0.3115, 0.1123, 0.3073, 0.1353, 0.4317, 0.1284, 0.433, 0.1016, 0.3094, 0.1238, 0.3055, 0.1426, 0.4305, 0.1353, 0.4317, 0.1123, 0.3073, 0.1355, 0.3039, 0.1501, 0.4294, 0.1426, 0.4305, 0.1238, 0.3055, 0.147, 0.3026, 0.1575, 0.4286, 0.1501, 0.4294, 0.1355, 0.3039, 0.1579, 0.3016, 0.1645, 0.428, 0.1575, 0.4286, 0.147, 0.3026, 0.1678, 0.3011, 0.1708, 0.4276, 0.1645, 0.428, 0.1579, 0.3016, 0.2214, 0.3022, 0.2351, 0.428, 0.2298, 0.4287, 0.213, 0.3032, 0.2312, 0.3014, 0.2414, 0.4275, 0.2351, 0.428, 0.2214, 0.3022, 0.2421, 0.3008, 0.2484, 0.4271, 0.2414, 0.4275, 0.2312, 0.3014, 0.2537, 0.3005, 0.2559, 0.4269, 0.2484, 0.4271, 0.2421, 0.3008, 0.2656, 0.3005, 0.2634, 0.4269, 0.2559, 0.4269, 0.2537, 0.3005, 0.2772, 0.3008, 0.2709, 0.4271, 0.2634, 0.4269, 0.2656, 0.3005, 0.279, 0.2632, 0.2772, 0.3008, 0.2656, 0.3005, 0.2662, 0.2629, 0.2662, 0.2629, 0.2656, 0.3005, 0.2537, 0.3005, 0.2531, 0.2629, 0.2531, 0.2629, 0.2537, 0.3005, 0.2421, 0.3008, 0.2403, 0.2632, 0.2403, 0.2632, 0.2421, 0.3008, 0.2312, 0.3014, 0.2282, 0.2638, 0.2282, 0.2638, 0.2312, 0.3014, 0.2214, 0.3022, 0.2173, 0.2647, 0.2173, 0.2647, 0.2214, 0.3022, 0.213, 0.3032, 0.208, 0.2658, 0.1669, 0.2634, 0.1678, 0.3011, 0.1579, 0.3016, 0.1559, 0.264, 0.1559, 0.264, 0.1579, 0.3016, 0.147, 0.3026, 0.1439, 0.265, 0.1439, 0.265, 0.147, 0.3026, 0.1355, 0.3039, 0.1311, 0.2665, 0.1311, 0.2665, 0.1355, 0.3039, 0.1238, 0.3055, 0.1182, 0.2682, 0.1182, 0.2682, 0.1238, 0.3055, 0.1123, 0.3073, 0.1055, 0.2703, 0.1055, 0.2703, 0.1123, 0.3073, 0.1016, 0.3094, 0.09357, 0.2726, 0.09357, 0.2726, 0.1016, 0.3094, 0.09192, 0.3115, 0.08291, 0.2749, 0.7153, 0.2519, 0.7203, 0.2145, 0.7286, 0.2155, 0.7245, 0.253, 0.7245, 0.253, 0.7286, 0.2155, 0.7385, 0.2163, 0.7354, 0.2539, 0.7354, 0.2539, 0.7385, 0.2163, 0.7494, 0.2169, 0.7475, 0.2545, 0.7475, 0.2545, 0.7494, 0.2169, 0.761, 0.2172, 0.7603, 0.2548, 0.7603, 0.2548, 0.761, 0.2172, 0.7728, 0.2172, 0.7734, 0.2548, 0.7734, 0.2548, 0.7728, 0.2172, 0.7844, 0.2169, 0.7863, 0.2545, 0.7863, 0.2545, 0.7844, 0.2169, 0.7953, 0.2163, 0.7984, 0.2539, 0.7984, 0.2539, 0.7953, 0.2163, 0.8051, 0.2155, 0.8092, 0.253, 0.4198, 0.2461, 0.4288, 0.2095, 0.437, 0.2114, 0.4289, 0.2482, 0.4289, 0.2482, 0.437, 0.2114, 0.4467, 0.2133, 0.4396, 0.2503, 0.4396, 0.2503, 0.4467, 0.2133, 0.4575, 0.2151, 0.4515, 0.2523, 0.4515, 0.2523, 0.4575, 0.2151, 0.469, 0.2167, 0.4643, 0.254, 0.4643, 0.254, 0.469, 0.2167, 0.4807, 0.218, 0.4773, 0.2555, 0.4773, 0.2555, 0.4807, 0.218, 0.4923, 0.219, 0.4901, 0.2566, 0.4901, 0.2566, 0.4923, 0.219, 0.5032, 0.2197, 0.5021, 0.2574, 0.5021, 0.2574, 0.5032, 0.2197, 0.5131, 0.22, 0.5131, 0.2577, 0.3113, 0.2658, 0.3063, 0.3032, 0.2979, 0.3022, 0.302, 0.2647, 0.302, 0.2647, 0.2979, 0.3022, 0.2881, 0.3014, 0.2911, 0.2638, 0.2911, 0.2638, 0.2881, 0.3014, 0.2772, 0.3008, 0.279, 0.2632, 0.2977, 0.1828, 0.2911, 0.2638, 0.279, 0.2632, 0.2831, 0.1821, 0.3108, 0.1839, 0.302, 0.2647, 0.2911, 0.2638, 0.2977, 0.1828, 0.322, 0.1853, 0.3113, 0.2658, 0.302, 0.2647, 0.3108, 0.1839, 0.4999, 0.3386, 0.5021, 0.2574, 0.5131, 0.2577, 0.5131, 0.339, 0.4853, 0.3377, 0.4901, 0.2566, 0.5021, 0.2574, 0.4999, 0.3386, 0.4698, 0.3363, 0.4773, 0.2555, 0.4901, 0.2566, 0.4853, 0.3377, 0.4541, 0.3346, 0.4643, 0.254, 0.4773, 0.2555, 0.4698, 0.3363, 0.4387, 0.3325, 0.4515, 0.2523, 0.4643, 0.254, 0.4541, 0.3346, 0.4243, 0.3301, 0.4396, 0.2503, 0.4515, 0.2523, 0.4387, 0.3325, 0.4113, 0.3275, 0.4289, 0.2482, 0.4396, 0.2503, 0.4243, 0.3301, 0.4004, 0.3249, 0.4198, 0.2461, 0.4289, 0.2482, 0.4113, 0.3275, 0.8049, 0.3349, 0.7984, 0.2539, 0.8092, 0.253, 0.8181, 0.3338, 0.7903, 0.3356, 0.7863, 0.2545, 0.7984, 0.2539, 0.8049, 0.3349, 0.7748, 0.336, 0.7734, 0.2548, 0.7863, 0.2545, 0.7903, 0.3356, 0.759, 0.336, 0.7603, 0.2548, 0.7734, 0.2548, 0.7748, 0.336, 0.7435, 0.3356, 0.7475, 0.2545, 0.7603, 0.2548, 0.759, 0.336, 0.7289, 0.3349, 0.7354, 0.2539, 0.7475, 0.2545, 0.7435, 0.3356, 0.7157, 0.3338, 0.7245, 0.253, 0.7354, 0.2539, 0.7289, 0.3349, 0.06347, 0.1961, 0.08291, 0.2749, 0.07389, 0.2773, 0.05257, 0.1989, 0.07636, 0.1932, 0.09357, 0.2726, 0.08291, 0.2749, 0.06347, 0.1961, 0.09074, 0.1905, 0.1055, 0.2703, 0.09357, 0.2726, 0.07636, 0.1932, 0.1061, 0.188, 0.1182, 0.2682, 0.1055, 0.2703, 0.09074, 0.1905, 0.1217, 0.1858, 0.1311, 0.2665, 0.1182, 0.2682, 0.1061, 0.188, 0.1372, 0.1841, 0.1439, 0.265, 0.1311, 0.2665, 0.1217, 0.1858, 0.1517, 0.1828, 0.1559, 0.264, 0.1439, 0.265, 0.1372, 0.1841, 0.1649, 0.1821, 0.1669, 0.2634, 0.1559, 0.264, 0.1517, 0.1828, 0.2085, 0.1839, 0.2173, 0.2647, 0.208, 0.2658, 0.1973, 0.1853, 0.2216, 0.1828, 0.2282, 0.2638, 0.2173, 0.2647, 0.2085, 0.1839, 0.2362, 0.1821, 0.2403, 0.2632, 0.2282, 0.2638, 0.2216, 0.1828, 0.2517, 0.1817, 0.2531, 0.2629, 0.2403, 0.2632, 0.2362, 0.1821, 0.2676, 0.1817, 0.2662, 0.2629, 0.2531, 0.2629, 0.2517, 0.1817, 0.2831, 0.1821, 0.279, 0.2632, 0.2662, 0.2629, 0.2676, 0.1817, 0.2918, 0.007259, 0.2831, 0.1821, 0.2676, 0.1817, 0.2705, 0.00674, 0.2705, 0.00674, 0.2676, 0.1817, 0.2517, 0.1817, 0.2488, 0.00674, 0.2488, 0.00674, 0.2517, 0.1817, 0.2362, 0.1821, 0.2275, 0.007259, 0.2275, 0.007259, 0.2362, 0.1821, 0.2216, 0.1828, 0.2075, 0.008277, 0.2075, 0.008277, 0.2216, 0.1828, 0.2085, 0.1839, 0.1895, 0.009755, 0.1762, 0.00674, 0.1762, 0.1819, 0.1649, 0.1821, 0.1607, 0.006966, 0.1607, 0.006966, 0.1649, 0.1821, 0.1517, 0.1828, 0.1427, 0.007959, 0.1427, 0.007959, 0.1517, 0.1828, 0.1372, 0.1841, 0.1227, 0.009682, 0.1227, 0.009682, 0.1372, 0.1841, 0.1217, 0.1858, 0.1015, 0.01207, 0.1015, 0.01207, 0.1217, 0.1858, 0.1061, 0.188, 0.08001, 0.01502, 0.08001, 0.01502, 0.1061, 0.188, 0.09074, 0.1905, 0.05899, 0.01844, 0.05899, 0.01844, 0.09074, 0.1905, 0.07636, 0.1932, 0.03927, 0.02218, 0.03927, 0.02218, 0.07636, 0.1932, 0.06347, 0.1961, 0.02159, 0.0261, 0.02159, 0.0261, 0.06347, 0.1961, 0.05257, 0.1989, 0.00664, 0.03006, 0.6967, 0.5079, 0.7157, 0.3338, 0.7289, 0.3349, 0.7147, 0.5094, 0.7147, 0.5094, 0.7289, 0.3349, 0.7435, 0.3356, 0.7348, 0.5104, 0.7348, 0.5104, 0.7435, 0.3356, 0.759, 0.336, 0.756, 0.5109, 0.756, 0.5109, 0.759, 0.336, 0.7748, 0.336, 0.7777, 0.5109, 0.7777, 0.5109, 0.7748, 0.336, 0.7903, 0.3356, 0.799, 0.5104, 0.799, 0.5104, 0.7903, 0.3356, 0.8049, 0.3349, 0.8191, 0.5094, 0.8191, 0.5094, 0.8049, 0.3349, 0.8181, 0.3338, 0.8371, 0.5079, 0.3585, 0.4949, 0.4004, 0.3249, 0.4113, 0.3275, 0.3735, 0.4985, 0.3735, 0.4985, 0.4113, 0.3275, 0.4243, 0.3301, 0.3913, 0.502, 0.3913, 0.502, 0.4243, 0.3301, 0.4387, 0.3325, 0.4111, 0.5052, 0.4111, 0.5052, 0.4387, 0.3325, 0.4541, 0.3346, 0.4322, 0.5081, 0.4322, 0.5081, 0.4541, 0.3346, 0.4698, 0.3363, 0.4537, 0.5105, 0.4537, 0.5105, 0.4698, 0.3363, 0.4853, 0.3377, 0.4749, 0.5124, 0.4749, 0.5124, 0.4853, 0.3377, 0.4999, 0.3386, 0.495, 0.5136, 0.495, 0.5136, 0.4999, 0.3386, 0.5131, 0.339, 0.5131, 0.5142, 0.3452, 0.01164, 0.322, 0.1853, 0.3108, 0.1839, 0.3299, 0.009755, 0.3299, 0.009755, 0.3108, 0.1839, 0.2977, 0.1828, 0.3118, 0.008277, 0.3118, 0.008277, 0.2977, 0.1828, 0.2831, 0.1821, 0.2918, 0.007259])
me_cylinder.materials.append(mat_top)
me_cylinder.use_remesh_preserve_volume = False
me_cylinder.use_remesh_preserve_attributes = False
me_cylinder.use_mirror_vertex_groups = False
me_cylinder.update()
me_cube_001 = bpy.data.meshes.new('Cube.001')
me_cube_001.from_pydata([(-0.3277, -0.4469, -0.04684), (-0.4469, -0.3277, -0.04684), (-0.3885, -0.4306, -0.04684), (-0.4306, -0.3885, -0.04684), (-0.4716, -0.331, 0.04684), (-0.331, -0.4716, 0.04684), (-0.4528, -0.4013, 0.04684), (-0.4013, -0.4528, 0.04684), (-0.4469, 0.3277, -0.04684), (-0.3277, 0.4469, -0.04684), (-0.4306, 0.3885, -0.04684), (-0.3885, 0.4306, -0.04684), (-0.331, 0.4716, 0.04684), (-0.4716, 0.331, 0.04684), (-0.4013, 0.4528, 0.04684), (-0.4528, 0.4013, 0.04684), (0.4469, -0.3277, -0.04684), (0.3277, -0.4469, -0.04684), (0.4306, -0.3885, -0.04684), (0.3885, -0.4306, -0.04684), (0.331, -0.4716, 0.04684), (0.4716, -0.331, 0.04684), (0.4013, -0.4528, 0.04684), (0.4528, -0.4013, 0.04684), (0.3277, 0.4469, -0.04684), (0.4469, 0.3277, -0.04684), (0.3885, 0.4306, -0.04684), (0.4306, 0.3885, -0.04684), (0.4716, 0.331, 0.04684), (0.331, 0.4716, 0.04684), (0.4528, 0.4013, 0.04684), (0.4013, 0.4528, 0.04684), (-0.4013, -0.4528, -0.04684), (-0.331, -0.4716, -0.04684), (-0.4528, -0.4013, -0.04684), (-0.4716, -0.331, -0.04684), (-0.331, 0.4716, -0.04684), (-0.4013, 0.4528, -0.04684), (-0.4528, 0.4013, -0.04684), (-0.4716, 0.331, -0.04684), (0.4716, 0.331, -0.04684), (0.4528, 0.4013, -0.04684), (0.4013, 0.4528, -0.04684), (0.331, 0.4716, -0.04684), (0.331, -0.4716, -0.04684), (0.4013, -0.4528, -0.04684), (0.4528, -0.4013, -0.04684), (0.4716, -0.331, -0.04684), (-0.3885, -0.4306, -0.08485), (-0.3277, -0.4469, -0.08485), (-0.4306, -0.3885, -0.08485), (-0.4469, -0.3277, -0.08485), (-0.3277, 0.4469, -0.08485), (-0.3885, 0.4306, -0.08485), (-0.4306, 0.3885, -0.08485), (-0.4469, 0.3277, -0.08485), (0.4469, 0.3277, -0.08485), (0.4306, 0.3885, -0.08485), (0.3885, 0.4306, -0.08485), (0.3277, 0.4469, -0.08485), (0.3277, -0.4469, -0.08485), (0.3885, -0.4306, -0.08485), (0.4306, -0.3885, -0.08485), (0.4469, -0.3277, -0.08485)], [], [(44, 20, 5, 33), (40, 28, 21, 47), (28, 30, 31, 29, 12, 14, 15, 13, 4, 6, 7, 5, 20, 22, 23, 21), (35, 4, 13, 39), (36, 12, 29, 43), (33, 5, 7, 32), (32, 7, 6, 34), (34, 6, 4, 35), (12, 36, 37, 14), (14, 37, 38, 15), (15, 38, 39, 13), (28, 40, 41, 30), (30, 41, 42, 31), (31, 42, 43, 29), (20, 44, 45, 22), (22, 45, 46, 23), (23, 46, 47, 21), (27, 25, 56, 57), (2, 0, 33, 32), (3, 2, 32, 34), (1, 3, 34, 35), (9, 11, 37, 36), (11, 10, 38, 37), (10, 8, 39, 38), (25, 27, 41, 40), (27, 26, 42, 41), (26, 24, 43, 42), (17, 19, 45, 44), (19, 18, 46, 45), (18, 16, 47, 46), (8, 1, 35, 39), (24, 9, 36, 43), (16, 25, 40, 47), (0, 17, 44, 33), (55, 54, 53, 52, 59, 58, 57, 56, 63, 62, 61, 60, 49, 48, 50, 51), (25, 16, 63, 56), (26, 27, 57, 58), (0, 2, 48, 49), (17, 0, 49, 60), (24, 26, 58, 59), (2, 3, 50, 48), (19, 17, 60, 61), (3, 1, 51, 50), (18, 19, 61, 62), (11, 9, 52, 53), (16, 18, 62, 63), (10, 11, 53, 54), (1, 8, 55, 51), (8, 10, 54, 55), (9, 24, 59, 52)])
me_cube_001.polygons.foreach_set('use_smooth', [True] * 50)
_uv = me_cube_001.uv_layers.new(name='UVMap')
_uv.uv.foreach_set('vector', [0.5312, 0.8212, 0.4903, 0.8212, 0.4903, 0.5338, 0.5312, 0.5338, 0.9329, 0.3215, 0.9738, 0.3215, 0.9738, 0.5286, 0.9329, 0.5286, 0.3766, 0.4968, 0.4073, 0.5051, 0.4297, 0.5279, 0.4379, 0.559, 0.4379, 0.8518, 0.4297, 0.8829, 0.4073, 0.9057, 0.3766, 0.914, 0.08757, 0.914, 0.05688, 0.9057, 0.03442, 0.8829, 0.02619, 0.8518, 0.02619, 0.559, 0.03442, 0.5279, 0.05688, 0.5051, 0.08757, 0.4968, 0.6526, 0.4911, 0.6935, 0.4911, 0.6935, 0.6981, 0.6526, 0.6981, 0.9329, 0.02654, 0.9738, 0.02654, 0.9738, 0.2336, 0.9329, 0.2336, 0.5312, 0.5338, 0.4903, 0.5338, 0.4903, 0.5017, 0.5312, 0.5017, 0.5312, 0.5017, 0.4903, 0.5017, 0.4903, 0.475, 0.5312, 0.475, 0.6526, 0.475, 0.6935, 0.475, 0.6935, 0.4911, 0.6526, 0.4911, 0.6935, 0.7861, 0.6526, 0.7861, 0.6526, 0.7582, 0.6935, 0.7582, 0.6935, 0.7582, 0.6526, 0.7582, 0.6526, 0.726, 0.6935, 0.726, 0.6935, 0.726, 0.6526, 0.726, 0.6526, 0.6981, 0.6935, 0.6981, 0.9738, 0.3215, 0.9329, 0.3215, 0.9329, 0.2937, 0.9738, 0.2937, 0.9738, 0.2937, 0.9329, 0.2937, 0.9329, 0.2615, 0.9738, 0.2615, 0.9738, 0.2615, 0.9329, 0.2615, 0.9329, 0.2336, 0.9738, 0.2336, 0.4903, 0.8212, 0.5312, 0.8212, 0.5312, 0.8501, 0.4903, 0.8501, 0.4903, 0.8501, 0.5312, 0.8501, 0.5312, 0.8681, 0.4903, 0.8681, 0.9738, 0.5447, 0.9329, 0.5447, 0.9329, 0.5286, 0.9738, 0.5286, 0.5836, 0.718, 0.5836, 0.6939, 0.6002, 0.6939, 0.6002, 0.718, 0.4201, 0.407, 0.4272, 0.3801, 0.4379, 0.3815, 0.4297, 0.4126, 0.4017, 0.4256, 0.4201, 0.407, 0.4297, 0.4126, 0.4073, 0.4354, 0.3751, 0.4328, 0.4017, 0.4256, 0.4073, 0.4354, 0.3766, 0.4437, 0.03697, 0.3801, 0.04408, 0.407, 0.03442, 0.4126, 0.02619, 0.3815, 0.04408, 0.407, 0.06246, 0.4256, 0.05688, 0.4354, 0.03442, 0.4126, 0.06246, 0.4256, 0.08899, 0.4328, 0.08757, 0.4437, 0.05688, 0.4354, 0.08899, 0.03746, 0.06246, 0.04466, 0.05688, 0.03487, 0.08757, 0.02654, 0.06246, 0.04466, 0.04408, 0.06329, 0.03442, 0.05763, 0.05688, 0.03487, 0.04408, 0.06329, 0.03697, 0.09017, 0.02619, 0.08873, 0.03442, 0.05763, 0.4272, 0.09017, 0.4201, 0.06329, 0.4297, 0.05763, 0.4379, 0.08873, 0.4201, 0.06329, 0.4017, 0.04466, 0.4073, 0.03487, 0.4297, 0.05763, 0.4017, 0.04466, 0.3751, 0.03746, 0.3766, 0.02654, 0.4073, 0.03487, 0.08899, 0.4328, 0.3751, 0.4328, 0.3766, 0.4437, 0.08757, 0.4437, 0.03697, 0.09017, 0.03697, 0.3801, 0.02619, 0.3815, 0.02619, 0.08873, 0.3751, 0.03746, 0.08899, 0.03746, 0.08757, 0.02654, 0.3766, 0.02654, 0.4272, 0.3801, 0.4272, 0.09017, 0.4379, 0.08873, 0.4379, 0.3815, 0.5423, 0.4219, 0.5158, 0.4147, 0.4974, 0.3961, 0.4903, 0.3692, 0.4903, 0.07925, 0.4974, 0.05237, 0.5158, 0.03374, 0.5423, 0.02654, 0.8285, 0.02654, 0.855, 0.03374, 0.8734, 0.05237, 0.8805, 0.07925, 0.8805, 0.3692, 0.8734, 0.3961, 0.855, 0.4147, 0.8285, 0.4219, 0.5836, 0.6939, 0.5836, 0.4889, 0.6002, 0.4889, 0.6002, 0.6939, 0.5836, 0.7443, 0.5836, 0.718, 0.6002, 0.718, 0.6002, 0.7443, 0.7625, 0.7993, 0.7625, 0.8271, 0.7459, 0.8271, 0.7459, 0.7993, 0.7625, 0.5147, 0.7625, 0.7993, 0.7459, 0.7993, 0.7459, 0.5147, 0.5836, 0.7684, 0.5836, 0.7443, 0.6002, 0.7443, 0.6002, 0.7684, 0.7625, 0.8271, 0.7625, 0.8489, 0.7459, 0.8489, 0.7459, 0.8271, 0.7625, 0.4897, 0.7625, 0.5147, 0.7459, 0.5147, 0.7459, 0.4897, 0.8314, 0.475, 0.8314, 0.4889, 0.8149, 0.4889, 0.8149, 0.475, 0.7625, 0.475, 0.7625, 0.4897, 0.7459, 0.4897, 0.7459, 0.475, 0.8314, 0.7443, 0.8314, 0.7684, 0.8149, 0.7684, 0.8149, 0.7443, 0.5836, 0.4889, 0.5836, 0.475, 0.6002, 0.475, 0.6002, 0.4889, 0.8314, 0.718, 0.8314, 0.7443, 0.8149, 0.7443, 0.8149, 0.718, 0.8314, 0.4889, 0.8314, 0.6939, 0.8149, 0.6939, 0.8149, 0.4889, 0.8314, 0.6939, 0.8314, 0.718, 0.8149, 0.718, 0.8149, 0.6939, 0.5836, 0.9735, 0.5836, 0.7684, 0.6002, 0.7684, 0.6002, 0.9735])
me_cube_001.materials.append(mat_base)
me_cube_001.use_remesh_preserve_volume = False
me_cube_001.use_remesh_preserve_attributes = False
me_cube_001.use_mirror_vertex_groups = False
me_cube_001.update()

# ---- objects
ob_cube_005 = bpy.data.objects.new('Cube.005', me_cube_006)
ob_cube_004 = bpy.data.objects.new('Cube.004', me_cube_005)
ob_cube_003 = bpy.data.objects.new('Cube.003', me_cube_004)
ob_cube_002 = bpy.data.objects.new('Cube.002', me_cube_003)
ob_cylinder = bpy.data.objects.new('Cylinder', me_cylinder)
ob_cube = bpy.data.objects.new('Cube', me_cube_001)

# ---- transforms, parenting, visibility, modifiers, constraints
ob_cube_005.location = (0.0, 0.0, 0.0)
ob_cube_005.rotation_euler = (0.0, -0.0, 0.7854)
ob_cube_005.scale = (0.1263, 0.1263, 0.1263)
ob_cube_005.lineart.crease_threshold = 0.0
_m = ob_cube_005.modifiers.new('Mirror', 'MIRROR')
ob_cube_004.location = (0.0, 0.0, 0.0)
ob_cube_004.rotation_euler = (0.0, -0.0, 2.356)
ob_cube_004.scale = (0.1263, 0.1263, 0.1263)
ob_cube_004.lineart.crease_threshold = 0.0
_m = ob_cube_004.modifiers.new('Mirror', 'MIRROR')
ob_cube_003.location = (0.0, 0.0, 0.0)
ob_cube_003.rotation_euler = (0.0, -0.0, 1.571)
ob_cube_003.scale = (0.1263, 0.1263, 0.1263)
ob_cube_003.lineart.crease_threshold = 0.0
_m = ob_cube_003.modifiers.new('Mirror', 'MIRROR')
ob_cube_002.location = (0.0, 0.0, 0.0)
ob_cube_002.scale = (0.1263, 0.1263, 0.1263)
ob_cube_002.lineart.crease_threshold = 0.0
_m = ob_cube_002.modifiers.new('Mirror', 'MIRROR')
ob_cylinder.location = (0.0, 0.0, 0.3446)
ob_cylinder.scale = (0.3187, 0.3187, 0.3187)
ob_cylinder.lineart.crease_threshold = 0.0
ob_cube.location = (0.0, 0.0, 0.0)
ob_cube.lineart.crease_threshold = 0.0
_m = ob_cube.modifiers.new('EdgeSplit', 'EDGE_SPLIT')
_m.split_angle = 1.047

# ---- collection membership
col_collection_1.objects.link(ob_cube_005)
col_collection_1.objects.link(ob_cube_004)
col_collection_1.objects.link(ob_cube_003)
col_collection_1.objects.link(ob_cube_002)
col_collection_1.objects.link(ob_cylinder)
col_collection_1.objects.link(ob_cube)

# ---- scene / render settings (as saved in the file)
scene.frame_start = 1; scene.frame_end = 250; scene.frame_set(1)
scene.render.engine = 'BLENDER_EEVEE_NEXT'
scene.render.resolution_percentage = 50
scene.render.dither_intensity = 0.0
scene.cycles.use_denoising = False
scene.cycles.samples = 128
scene.cycles.sampling_pattern = 'TABULATED_SOBOL'
scene.cycles.use_adaptive_sampling = False
scene.cycles.use_light_tree = False
scene.cycles.blur_glossy = 0.0
scene.cycles.sample_clamp_indirect = 0.0
scene.view_settings.view_transform = 'Standard'
bpy.context.view_layer.update()

# ---- added for rendering (the .blend has no active camera and no usable light): camera, sun
cam_auto = bpy.data.cameras.new('AutoCamera')
cam_auto.lens = 50.0
cam_auto.sensor_width = 36.0
cam_auto.clip_end = 1000.0
ob_auto_camera = bpy.data.objects.new('AutoCamera', cam_auto)
scene.collection.objects.link(ob_auto_camera)
ob_auto_camera.location = (1.89929, -2.27915, 2.17336)
ob_auto_camera.rotation_euler = (1.09748, -7.21219e-08, 0.694738)
scene.camera = ob_auto_camera
light_auto_sun = bpy.data.lights.new('AutoSun', 'SUN')
light_auto_sun.energy = 3.0
light_auto_sun.angle = 0.0523599
ob_auto_sun = bpy.data.objects.new('AutoSun', light_auto_sun)
scene.collection.objects.link(ob_auto_sun)
ob_auto_sun.rotation_euler = (0.872665, 0.174533, 0.523599)
bpy.context.view_layer.update()
